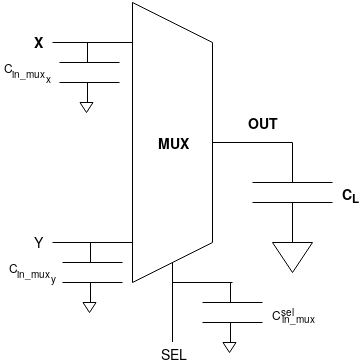

The diagram above was exported from draw.io. Its source (the exported page's mxGraphModel, read from the mxfile embedded in the PNG):
<mxGraphModel dx="639" dy="363" grid="1" gridSize="10" guides="1" tooltips="1" connect="1" arrows="1" fold="1" page="1" pageScale="1" pageWidth="850" pageHeight="1100" math="0" shadow="0">
  <root>
    <mxCell id="0" />
    <mxCell id="1" parent="0" />
    <mxCell id="7FOKoG2FgE8-Ck_JHgXe-1" value="" style="endArrow=none;html=1;rounded=0;" parent="1" edge="1">
      <mxGeometry width="50" height="50" relative="1" as="geometry">
        <mxPoint x="240" y="120" as="sourcePoint" />
        <mxPoint x="240" y="120" as="targetPoint" />
        <Array as="points">
          <mxPoint x="240" y="400" />
          <mxPoint x="320" y="360" />
          <mxPoint x="320" y="160" />
        </Array>
      </mxGeometry>
    </mxCell>
    <mxCell id="7FOKoG2FgE8-Ck_JHgXe-2" value="" style="endArrow=none;html=1;" parent="1" edge="1">
      <mxGeometry width="50" height="50" relative="1" as="geometry">
        <mxPoint x="160" y="160" as="sourcePoint" />
        <mxPoint x="240" y="160" as="targetPoint" />
      </mxGeometry>
    </mxCell>
    <mxCell id="7FOKoG2FgE8-Ck_JHgXe-3" value="" style="endArrow=none;html=1;" parent="1" edge="1">
      <mxGeometry width="50" height="50" relative="1" as="geometry">
        <mxPoint x="160" y="360" as="sourcePoint" />
        <mxPoint x="240" y="360" as="targetPoint" />
      </mxGeometry>
    </mxCell>
    <mxCell id="7FOKoG2FgE8-Ck_JHgXe-4" value="" style="endArrow=none;html=1;" parent="1" edge="1">
      <mxGeometry width="50" height="50" relative="1" as="geometry">
        <mxPoint x="320" y="260" as="sourcePoint" />
        <mxPoint x="400" y="260" as="targetPoint" />
      </mxGeometry>
    </mxCell>
    <mxCell id="7FOKoG2FgE8-Ck_JHgXe-5" value="" style="endArrow=none;html=1;" parent="1" edge="1">
      <mxGeometry width="50" height="50" relative="1" as="geometry">
        <mxPoint x="280" y="460" as="sourcePoint" />
        <mxPoint x="280" y="380" as="targetPoint" />
      </mxGeometry>
    </mxCell>
    <mxCell id="7FOKoG2FgE8-Ck_JHgXe-6" value="X" style="text;html=1;strokeColor=none;fillColor=none;align=center;verticalAlign=middle;whiteSpace=wrap;rounded=0;fontSize=14;fontStyle=1" parent="1" vertex="1">
      <mxGeometry x="110" y="150" width="40" height="20" as="geometry" />
    </mxCell>
    <mxCell id="7FOKoG2FgE8-Ck_JHgXe-7" value="Y" style="text;html=1;strokeColor=none;fillColor=none;align=center;verticalAlign=middle;whiteSpace=wrap;rounded=0;fontSize=14;fontStyle=0" parent="1" vertex="1">
      <mxGeometry x="110" y="350" width="40" height="20" as="geometry" />
    </mxCell>
    <mxCell id="7FOKoG2FgE8-Ck_JHgXe-8" value="SEL" style="text;html=1;strokeColor=none;fillColor=none;align=center;verticalAlign=middle;whiteSpace=wrap;rounded=0;fontSize=14;fontStyle=0" parent="1" vertex="1">
      <mxGeometry x="260" y="470" width="40" height="20" as="geometry" />
    </mxCell>
    <mxCell id="7FOKoG2FgE8-Ck_JHgXe-9" value="&lt;b&gt;OUT&lt;/b&gt;" style="text;html=1;strokeColor=none;fillColor=none;align=center;verticalAlign=middle;whiteSpace=wrap;rounded=0;fontSize=14;fontStyle=0" parent="1" vertex="1">
      <mxGeometry x="350" y="230" width="40" height="20" as="geometry" />
    </mxCell>
    <mxCell id="7FOKoG2FgE8-Ck_JHgXe-10" value="" style="endArrow=none;html=1;fontSize=14;" parent="1" edge="1">
      <mxGeometry width="50" height="50" relative="1" as="geometry">
        <mxPoint x="360" y="300" as="sourcePoint" />
        <mxPoint x="440" y="300" as="targetPoint" />
      </mxGeometry>
    </mxCell>
    <mxCell id="7FOKoG2FgE8-Ck_JHgXe-11" value="" style="endArrow=none;html=1;fontSize=14;" parent="1" edge="1">
      <mxGeometry width="50" height="50" relative="1" as="geometry">
        <mxPoint x="360" y="320" as="sourcePoint" />
        <mxPoint x="440" y="320" as="targetPoint" />
      </mxGeometry>
    </mxCell>
    <mxCell id="7FOKoG2FgE8-Ck_JHgXe-12" value="" style="endArrow=none;html=1;fontSize=14;" parent="1" edge="1">
      <mxGeometry width="50" height="50" relative="1" as="geometry">
        <mxPoint x="400" y="300" as="sourcePoint" />
        <mxPoint x="400" y="260" as="targetPoint" />
      </mxGeometry>
    </mxCell>
    <mxCell id="7FOKoG2FgE8-Ck_JHgXe-13" value="" style="endArrow=none;html=1;fontSize=14;" parent="1" edge="1">
      <mxGeometry width="50" height="50" relative="1" as="geometry">
        <mxPoint x="400" y="360" as="sourcePoint" />
        <mxPoint x="400" y="320" as="targetPoint" />
      </mxGeometry>
    </mxCell>
    <mxCell id="7FOKoG2FgE8-Ck_JHgXe-14" value="" style="triangle;whiteSpace=wrap;html=1;direction=south;fontSize=14;" parent="1" vertex="1">
      <mxGeometry x="380" y="360" width="40" height="30" as="geometry" />
    </mxCell>
    <mxCell id="7FOKoG2FgE8-Ck_JHgXe-15" value="&lt;b&gt;MUX&lt;/b&gt;" style="text;html=1;strokeColor=none;fillColor=none;align=center;verticalAlign=middle;whiteSpace=wrap;rounded=0;fontSize=14;fontStyle=0" parent="1" vertex="1">
      <mxGeometry x="260" y="250" width="40" height="20" as="geometry" />
    </mxCell>
    <mxCell id="lBGOixZD3zNOwx33HFR2-1" value="C&lt;sub&gt;L&lt;/sub&gt;" style="text;html=1;strokeColor=none;fillColor=none;align=center;verticalAlign=middle;whiteSpace=wrap;rounded=0;fontSize=14;fontStyle=1" parent="1" vertex="1">
      <mxGeometry x="450" y="300" width="40" height="20" as="geometry" />
    </mxCell>
    <mxCell id="3-GZjT3GUoWIOkaRNnMf-1" value="" style="endArrow=none;html=1;" edge="1" parent="1">
      <mxGeometry width="50" height="50" relative="1" as="geometry">
        <mxPoint x="310" y="420.0000000000001" as="sourcePoint" />
        <mxPoint x="370" y="420.0000000000001" as="targetPoint" />
      </mxGeometry>
    </mxCell>
    <mxCell id="3-GZjT3GUoWIOkaRNnMf-2" value="" style="endArrow=none;html=1;" edge="1" parent="1">
      <mxGeometry width="50" height="50" relative="1" as="geometry">
        <mxPoint x="310" y="440.0000000000001" as="sourcePoint" />
        <mxPoint x="370" y="440.0000000000001" as="targetPoint" />
      </mxGeometry>
    </mxCell>
    <mxCell id="3-GZjT3GUoWIOkaRNnMf-3" value="" style="endArrow=none;html=1;" edge="1" parent="1">
      <mxGeometry width="50" height="50" relative="1" as="geometry">
        <mxPoint x="338" y="420.0000000000001" as="sourcePoint" />
        <mxPoint x="338" y="400.0000000000001" as="targetPoint" />
      </mxGeometry>
    </mxCell>
    <mxCell id="3-GZjT3GUoWIOkaRNnMf-4" value="" style="endArrow=none;html=1;" edge="1" parent="1">
      <mxGeometry width="50" height="50" relative="1" as="geometry">
        <mxPoint x="338" y="460.0000000000001" as="sourcePoint" />
        <mxPoint x="338" y="440.0000000000001" as="targetPoint" />
      </mxGeometry>
    </mxCell>
    <mxCell id="3-GZjT3GUoWIOkaRNnMf-5" value="" style="triangle;whiteSpace=wrap;html=1;direction=south;" vertex="1" parent="1">
      <mxGeometry x="330.5" y="460" width="13" height="10" as="geometry" />
    </mxCell>
    <mxCell id="3-GZjT3GUoWIOkaRNnMf-6" value="" style="endArrow=none;html=1;" edge="1" parent="1">
      <mxGeometry width="50" height="50" relative="1" as="geometry">
        <mxPoint x="280" y="400" as="sourcePoint" />
        <mxPoint x="340" y="400" as="targetPoint" />
      </mxGeometry>
    </mxCell>
    <mxCell id="3-GZjT3GUoWIOkaRNnMf-7" value="" style="endArrow=none;html=1;" edge="1" parent="1">
      <mxGeometry width="50" height="50" relative="1" as="geometry">
        <mxPoint x="170" y="380.0000000000001" as="sourcePoint" />
        <mxPoint x="230" y="380.0000000000001" as="targetPoint" />
      </mxGeometry>
    </mxCell>
    <mxCell id="3-GZjT3GUoWIOkaRNnMf-8" value="" style="endArrow=none;html=1;" edge="1" parent="1">
      <mxGeometry width="50" height="50" relative="1" as="geometry">
        <mxPoint x="170" y="400.0000000000001" as="sourcePoint" />
        <mxPoint x="230" y="400.0000000000001" as="targetPoint" />
      </mxGeometry>
    </mxCell>
    <mxCell id="3-GZjT3GUoWIOkaRNnMf-9" value="" style="endArrow=none;html=1;" edge="1" parent="1">
      <mxGeometry width="50" height="50" relative="1" as="geometry">
        <mxPoint x="198" y="380.0000000000001" as="sourcePoint" />
        <mxPoint x="198" y="360.0000000000001" as="targetPoint" />
      </mxGeometry>
    </mxCell>
    <mxCell id="3-GZjT3GUoWIOkaRNnMf-10" value="" style="endArrow=none;html=1;" edge="1" parent="1">
      <mxGeometry width="50" height="50" relative="1" as="geometry">
        <mxPoint x="198" y="420.0000000000001" as="sourcePoint" />
        <mxPoint x="198" y="400.0000000000001" as="targetPoint" />
      </mxGeometry>
    </mxCell>
    <mxCell id="3-GZjT3GUoWIOkaRNnMf-11" value="" style="triangle;whiteSpace=wrap;html=1;direction=south;" vertex="1" parent="1">
      <mxGeometry x="190.5" y="420" width="13" height="10" as="geometry" />
    </mxCell>
    <mxCell id="3-GZjT3GUoWIOkaRNnMf-12" value="" style="endArrow=none;html=1;" edge="1" parent="1">
      <mxGeometry width="50" height="50" relative="1" as="geometry">
        <mxPoint x="167" y="180.0000000000001" as="sourcePoint" />
        <mxPoint x="227" y="180.0000000000001" as="targetPoint" />
      </mxGeometry>
    </mxCell>
    <mxCell id="3-GZjT3GUoWIOkaRNnMf-13" value="" style="endArrow=none;html=1;" edge="1" parent="1">
      <mxGeometry width="50" height="50" relative="1" as="geometry">
        <mxPoint x="167" y="200.0000000000001" as="sourcePoint" />
        <mxPoint x="227" y="200.0000000000001" as="targetPoint" />
      </mxGeometry>
    </mxCell>
    <mxCell id="3-GZjT3GUoWIOkaRNnMf-14" value="" style="endArrow=none;html=1;" edge="1" parent="1">
      <mxGeometry width="50" height="50" relative="1" as="geometry">
        <mxPoint x="195" y="180.0000000000001" as="sourcePoint" />
        <mxPoint x="195" y="160.0000000000001" as="targetPoint" />
      </mxGeometry>
    </mxCell>
    <mxCell id="3-GZjT3GUoWIOkaRNnMf-15" value="" style="endArrow=none;html=1;" edge="1" parent="1">
      <mxGeometry width="50" height="50" relative="1" as="geometry">
        <mxPoint x="195" y="220.0000000000001" as="sourcePoint" />
        <mxPoint x="195" y="200.0000000000001" as="targetPoint" />
      </mxGeometry>
    </mxCell>
    <mxCell id="3-GZjT3GUoWIOkaRNnMf-16" value="" style="triangle;whiteSpace=wrap;html=1;direction=south;" vertex="1" parent="1">
      <mxGeometry x="187.5" y="220" width="13" height="10" as="geometry" />
    </mxCell>
    <mxCell id="3-GZjT3GUoWIOkaRNnMf-17" value="C&lt;sup&gt;sel&lt;/sup&gt;" style="text;html=1;strokeColor=none;fillColor=none;align=center;verticalAlign=middle;whiteSpace=wrap;rounded=0;" vertex="1" parent="1">
      <mxGeometry x="360" y="420" width="60" height="20" as="geometry" />
    </mxCell>
    <mxCell id="3-GZjT3GUoWIOkaRNnMf-18" value="&lt;font size=&quot;1&quot;&gt;in_mux&lt;/font&gt;" style="text;html=1;strokeColor=none;fillColor=none;align=center;verticalAlign=middle;whiteSpace=wrap;rounded=0;" vertex="1" parent="1">
      <mxGeometry x="390" y="430" width="30" height="10" as="geometry" />
    </mxCell>
    <mxCell id="3-GZjT3GUoWIOkaRNnMf-19" value="C" style="text;html=1;strokeColor=none;fillColor=none;align=center;verticalAlign=middle;whiteSpace=wrap;rounded=0;" vertex="1" parent="1">
      <mxGeometry x="90" y="375" width="60" height="20" as="geometry" />
    </mxCell>
    <mxCell id="3-GZjT3GUoWIOkaRNnMf-20" value="&lt;font size=&quot;1&quot;&gt;in_mux&lt;/font&gt;" style="text;html=1;strokeColor=none;fillColor=none;align=center;verticalAlign=middle;whiteSpace=wrap;rounded=0;" vertex="1" parent="1">
      <mxGeometry x="120" y="385" width="40" height="10" as="geometry" />
    </mxCell>
    <mxCell id="3-GZjT3GUoWIOkaRNnMf-21" value="y" style="text;html=1;strokeColor=none;fillColor=none;align=center;verticalAlign=middle;whiteSpace=wrap;rounded=0;fontSize=10;" vertex="1" parent="1">
      <mxGeometry x="155" y="385" width="10" height="20" as="geometry" />
    </mxCell>
    <mxCell id="3-GZjT3GUoWIOkaRNnMf-22" value="C" style="text;html=1;strokeColor=none;fillColor=none;align=center;verticalAlign=middle;whiteSpace=wrap;rounded=0;" vertex="1" parent="1">
      <mxGeometry x="85" y="175.34920634920636" width="60" height="20" as="geometry" />
    </mxCell>
    <mxCell id="3-GZjT3GUoWIOkaRNnMf-23" value="&lt;font size=&quot;1&quot;&gt;in_mux&lt;/font&gt;" style="text;html=1;strokeColor=none;fillColor=none;align=center;verticalAlign=middle;whiteSpace=wrap;rounded=0;" vertex="1" parent="1">
      <mxGeometry x="115" y="185.34920634920636" width="40" height="10" as="geometry" />
    </mxCell>
    <mxCell id="3-GZjT3GUoWIOkaRNnMf-24" value="x" style="text;html=1;strokeColor=none;fillColor=none;align=center;verticalAlign=middle;whiteSpace=wrap;rounded=0;fontSize=10;" vertex="1" parent="1">
      <mxGeometry x="150" y="185.34920634920636" width="10" height="20" as="geometry" />
    </mxCell>
  </root>
</mxGraphModel>